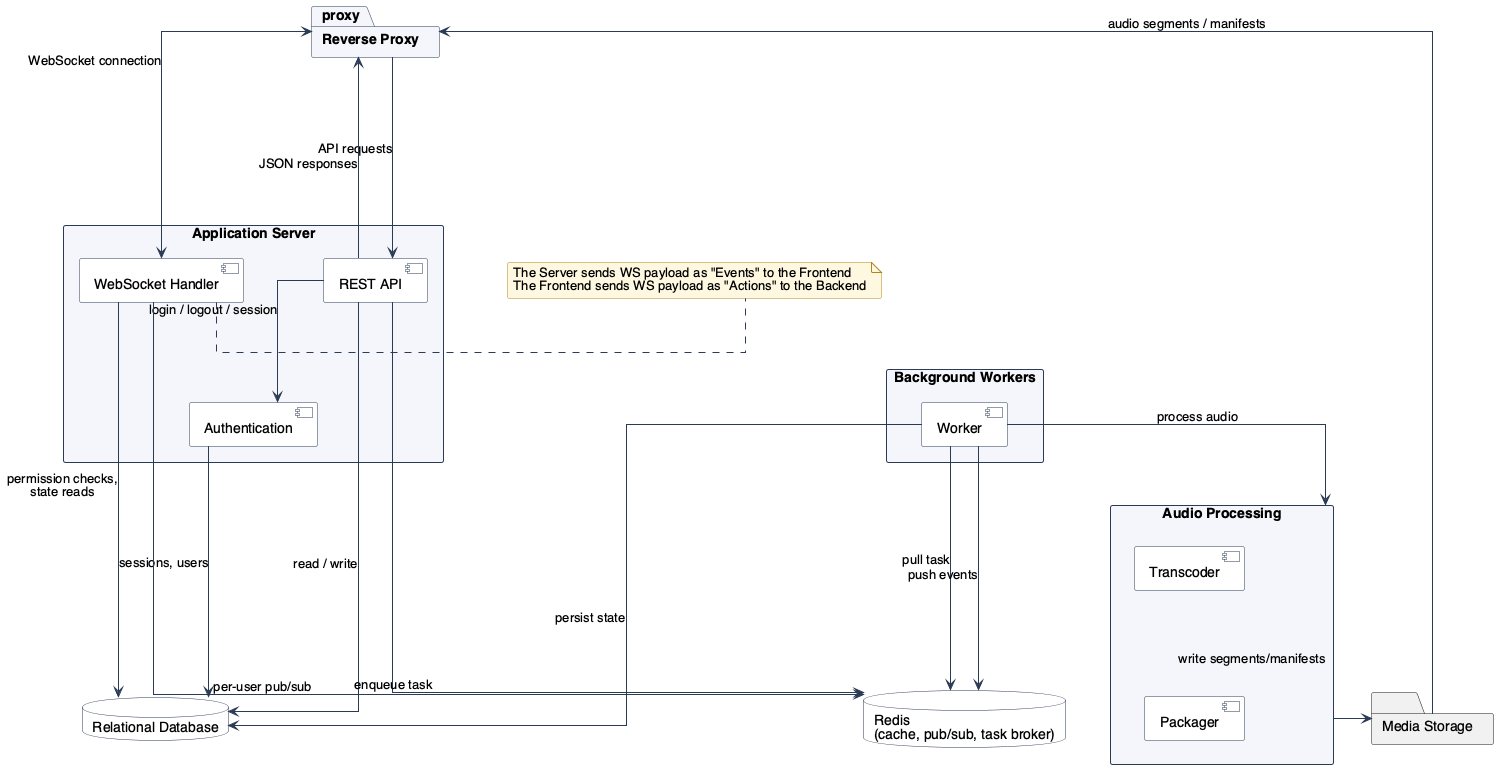

The diagram above was rendered by PlantUML. Its source (embedded in the PNG):
@startuml BackendSystem

!include ../_style.puml

package "Reverse Proxy" as proxy

package "Application Server" as app {
    [REST API] as rest_api
    [WebSocket Handler] as ws_handler
    [Authentication] as auth
}

package "Audio Processing" as audio_pipeline {
    [Transcoder] as transcoder
    [Packager] as packager
}

database "Relational Database" as database
database "Redis\n(cache, pub/sub, task broker)" as redis

package "Background Workers" as workers {
    [Worker] as worker
}

folder "Media Storage" as media_storage

proxy ---> rest_api : API requests
proxy <--- rest_api : JSON responses

rest_api --> auth : login / logout / session
auth --> database : sessions, users
rest_api ----> database : read / write

proxy <--> ws_handler : WebSocket connection
ws_handler --> redis : per-user pub/sub
ws_handler ----> database : permission checks,\nstate reads

note right of ws_handler
The Server sends WS payload as "Events" to the Frontend
The Frontend sends WS payload as "Actions" to the Backend
end note

rest_api ----> redis : enqueue task
worker --> redis : pull task
worker ---> database : persist state
worker --> audio_pipeline : process audio
audio_pipeline --> media_storage : write segments/manifests
worker ---> redis : push events

proxy <---- media_storage : audio segments / manifests

transcoder -[hidden]- packager

@enduml